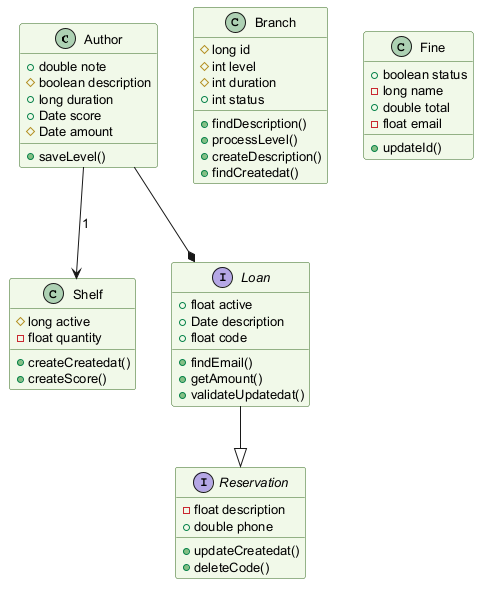

The diagram above was rendered by PlantUML. Its source (embedded in the PNG):
@startuml
skinparam backgroundColor #FFFFFF
skinparam classBackgroundColor #F1F8E9
skinparam classBorderColor #33691E
skinparam defaultFontSize 13
class Author {
  +double note
  #boolean description
  +long duration
  +Date score
  #Date amount
  +saveLevel()
}
interface Reservation {
  -float description
  +double phone
  +updateCreatedat()
  +deleteCode()
}
class Branch {
  #long id
  #int level
  #int duration
  +int status
  +findDescription()
  +processLevel()
  +createDescription()
  +findCreatedat()
}
class Shelf {
  #long active
  -float quantity
  +createCreatedat()
  +createScore()
}
interface Loan {
  +float active
  +Date description
  +float code
  +findEmail()
  +getAmount()
  +validateUpdatedat()
}
class Fine {
  +boolean status
  -long name
  +double total
  -float email
  +updateId()
}
Author --* Loan
Loan --|> Reservation
Author --> Shelf : "1"
@enduml